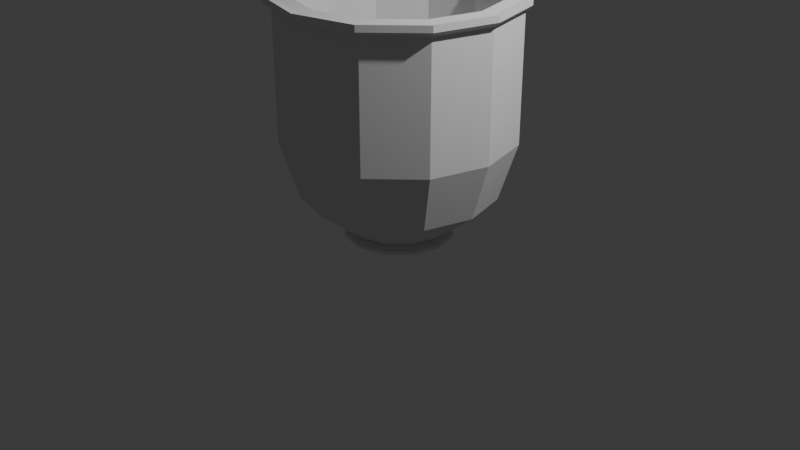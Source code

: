 # Source: PotAUV.blend  (saved by Blender 4.3.32; exported with 4.5.12 LTS)
import bpy
from mathutils import Matrix  # noqa: F401  (used for matrix-valued properties, if any)

bpy.ops.wm.read_factory_settings(use_empty=True)
scene = bpy.context.scene
scene.name = 'Scene'

# ---- collections
col_collection = bpy.data.collections.new('Collection'); scene.collection.children.link(col_collection)

# ---- world
world_world = bpy.data.worlds.new('World'); scene.world = world_world
world_world.use_nodes = True; world_world.node_tree.nodes.clear()
_N = world_world.node_tree.nodes; _L = world_world.node_tree.links
n0 = _N.new('ShaderNodeOutputWorld'); n0.name = 'World Output'; n0.location = (300, 300)
n1 = _N.new('ShaderNodeBackground'); n1.name = 'Background'; n1.location = (10, 300)
n1.inputs[0].default_value = (0.05088, 0.05088, 0.05088, 1.0)
_L.new(n1.outputs[0], n0.inputs[0])
n0.is_active_output = True
world_world.color = (0.05088, 0.05088, 0.05088)
world_world.sun_shadow_jitter_overblur = 0.0

# ---- cameras
cam_camera = bpy.data.cameras.new('Camera')
cam_camera.clip_end = 100.0
cam_camera.ortho_scale = 7.314

# ---- lights
light_light = bpy.data.lights.new('Light', 'POINT')
light_light.energy = 1000.0
light_light.shadow_soft_size = 0.1

# ---- meshes
me_cylinder = bpy.data.meshes.new('Cylinder')
me_cylinder.from_pydata([(-0.2807, 0.4862, -1.056), (-8.46e-10, 1.185, 3.028), (2.398e-09, 0.4769, -1.0), (0.0, 1.0, -0.2799), (0.2385, 0.413, -1.0), (0.5, 0.866, -0.2799), (0.413, 0.2385, -1.0), (0.866, 0.5, -0.2799), (0.4769, -2.398e-09, -1.0), (1.0, 0.0, -0.2799), (0.413, -0.2385, -1.0), (0.866, -0.5, -0.2799), (0.2385, -0.413, -1.0), (0.5, -0.866, -0.2799), (2.398e-09, -0.4769, -1.0), (0.0, -1.0, -0.2799), (-0.2385, -0.413, -1.0), (-0.5, -0.866, -0.2799), (-0.413, -0.2385, -1.0), (-0.866, -0.5, -0.2799), (-0.4769, -2.398e-09, -1.0), (-1.0, 0.0, -0.2799), (-0.413, 0.2385, -1.0), (-0.866, 0.5, -0.2799), (-0.2385, 0.413, -1.0), (-0.5, 0.866, -0.2799), (-8.46e-10, 1.185, 0.7636), (0.5923, 1.026, 0.7636), (1.026, 0.5923, 0.7636), (1.185, 8.46e-10, 0.7636), (1.026, -0.5923, 0.7636), (0.5923, -1.026, 0.7636), (-8.46e-10, -1.185, 0.7636), (-0.5923, -1.026, 0.7636), (-1.026, -0.5923, 0.7636), (-1.185, 8.46e-10, 0.7636), (-1.026, 0.5923, 0.7636), (-0.5923, 1.026, 0.7636), (5.731e-09, 1.033, 0.5514), (0.5923, 1.026, 3.028), (1.026, 0.5923, 3.028), (1.185, 8.46e-10, 3.028), (1.026, -0.5923, 3.028), (0.5923, -1.026, 3.028), (-8.46e-10, -1.185, 3.028), (-0.5923, -1.026, 3.028), (-1.026, -0.5923, 3.028), (-1.185, 8.46e-10, 3.028), (-1.026, 0.5923, 3.028), (-0.5923, 1.026, 3.028), (5.731e-09, 1.033, 3.028), (1.382e-08, 0.6491, -0.2778), (0.5163, 0.8943, 3.028), (0.8943, 0.5163, 3.028), (1.033, -4.385e-10, 3.028), (0.8943, -0.5163, 3.028), (0.5163, -0.8943, 3.028), (5.731e-09, -1.033, 3.028), (-0.5163, -0.8943, 3.028), (-0.8943, -0.5163, 3.028), (-1.033, -4.385e-10, 3.028), (-0.8943, 0.5163, 3.028), (-0.5163, 0.8943, 3.028), (0.5163, 0.8943, 0.5514), (0.8943, 0.5163, 0.5514), (1.033, -4.385e-10, 0.5514), (0.8943, -0.5163, 0.5514), (0.5163, -0.8943, 0.5514), (5.731e-09, -1.033, 0.5514), (-0.5163, -0.8943, 0.5514), (-0.8943, -0.5163, 0.5514), (-1.033, -4.385e-10, 0.5514), (-0.8943, 0.5163, 0.5514), (-0.5163, 0.8943, 0.5514), (1.382e-08, 1.427e-09, -0.2778), (0.3246, 0.5621, -0.2778), (0.5621, 0.3246, -0.2778), (0.6491, 1.427e-09, -0.2778), (0.5621, -0.3246, -0.2778), (0.3246, -0.5621, -0.2778), (1.382e-08, -0.6491, -0.2778), (-0.3246, -0.5621, -0.2778), (-0.5621, -0.3246, -0.2778), (-0.6491, 1.427e-09, -0.2778), (-0.5621, 0.3246, -0.2778), (-0.3246, 0.5621, -0.2778), (-8.46e-10, 1.185, 3.223), (5.731e-09, 1.033, 3.223), (-0.5163, 0.8943, 3.223), (-0.5923, 1.026, 3.223), (0.5923, 1.026, 3.223), (1.185, 8.46e-10, 3.223), (1.033, -4.385e-10, 3.223), (1.026, 0.5923, 3.223), (-1.026, -0.5923, 3.223), (-0.8943, -0.5163, 3.223), (0.8943, 0.5163, 3.223), (1.026, -0.5923, 3.223), (0.5163, 0.8943, 3.223), (0.5923, -1.026, 3.223), (-0.5163, -0.8943, 3.223), (-0.5923, -1.026, 3.223), (-8.46e-10, -1.185, 3.223), (5.731e-09, -1.033, 3.223), (0.5163, -0.8943, 3.223), (0.8943, -0.5163, 3.223), (-1.185, 8.46e-10, 3.223), (-0.8943, 0.5163, 3.223), (-1.026, 0.5923, 3.223), (-1.033, -4.385e-10, 3.223), (-0.627, 1.078, 3.244), (-0.627, 1.078, 3.129), (-1.086, 0.619, 3.129), (-1.086, 0.619, 3.244), (0.627, 1.078, 3.129), (-3.128e-10, 1.246, 3.129), (1.086, 0.619, 3.129), (1.254, -0.007964, 3.129), (-0.627, -1.094, 3.244), (-0.627, -1.094, 3.129), (1.086, -0.635, 3.129), (-3.128e-10, -1.262, 3.129), (-3.128e-10, -1.262, 3.244), (0.627, -1.094, 3.129), (1.254, -0.007964, 3.244), (-1.086, -0.635, 3.129), (1.086, 0.619, 3.244), (-1.254, -0.007964, 3.129), (0.627, 1.078, 3.244), (-3.128e-10, 1.246, 3.244), (1.086, -0.635, 3.244), (0.627, -1.094, 3.244), (-1.086, -0.635, 3.244), (-1.254, -0.007964, 3.244), (0.2385, 0.413, -1.116), (2.398e-09, -2.398e-09, -1.116), (2.398e-09, 0.4769, -1.116), (0.413, 0.2385, -1.116), (0.4769, -2.398e-09, -1.116), (0.413, -0.2385, -1.116), (0.2385, -0.413, -1.116), (2.398e-09, -0.4769, -1.116), (-0.2385, -0.413, -1.116), (-0.413, -0.2385, -1.116), (-0.4769, -2.398e-09, -1.116), (-0.413, 0.2385, -1.116), (-0.2385, 0.413, -1.116), (-0.2807, 0.4862, -1.116), (0.4862, 0.2807, -1.056), (0.4862, 0.2807, -1.116), (2.823e-09, 0.5614, -1.056), (0.2807, 0.4862, -1.056), (2.823e-09, 0.5614, -1.116), (0.2807, 0.4862, -1.116), (0.5614, -2.823e-09, -1.056), (0.5614, -2.823e-09, -1.116), (0.4862, -0.2807, -1.056), (0.4862, -0.2807, -1.116), (0.2807, -0.4862, -1.056), (0.2807, -0.4862, -1.116), (2.823e-09, -0.5614, -1.056), (2.823e-09, -0.5614, -1.116), (-0.2807, -0.4862, -1.056), (-0.2807, -0.4862, -1.116), (-0.4862, -0.2807, -1.056), (-0.4862, -0.2807, -1.116), (-0.5614, -2.823e-09, -1.056), (-0.5614, -2.823e-09, -1.116), (-0.4862, 0.2807, -1.056), (-0.4862, 0.2807, -1.116)], [], [(134, 136, 152, 153), (9, 7, 28, 29), (2, 3, 5, 4), (143, 142, 163, 165), (13, 11, 30, 31), (4, 5, 7, 6), (136, 146, 147, 152), (17, 15, 32, 33), (6, 7, 9, 8), (139, 138, 155, 157), (21, 19, 34, 35), (8, 9, 11, 10), (22, 24, 0, 168), (5, 3, 26, 27), (10, 11, 13, 12), (16, 18, 164, 162), (25, 23, 36, 37), (12, 13, 15, 14), (2, 4, 151, 150), (3, 25, 37, 26), (14, 15, 17, 16), (146, 145, 169, 147), (7, 5, 27, 28), (16, 17, 19, 18), (10, 12, 158, 156), (11, 9, 29, 30), (18, 19, 21, 20), (4, 6, 148, 151), (15, 13, 31, 32), (20, 21, 23, 22), (142, 141, 161, 163), (19, 17, 33, 34), (22, 23, 25, 24), (138, 137, 149, 155), (23, 21, 35, 36), (24, 25, 3, 2), (33, 32, 44, 45), (31, 30, 42, 43), (36, 35, 47, 48), (29, 28, 40, 41), (26, 37, 49, 1), (34, 33, 45, 46), (27, 26, 1, 39), (32, 31, 43, 44), (37, 36, 48, 49), (30, 29, 41, 42), (35, 34, 46, 47), (28, 27, 39, 40), (61, 62, 88, 107), (46, 45, 119, 125), (57, 58, 100, 103), (101, 94, 132, 118), (1, 49, 111, 115), (53, 54, 92, 96), (42, 41, 117, 120), (60, 61, 107, 109), (89, 86, 129, 110), (56, 57, 103, 104), (91, 97, 130, 124), (52, 53, 96, 98), (54, 53, 64, 65), (50, 62, 73, 38), (59, 58, 69, 70), (52, 50, 38, 63), (57, 56, 67, 68), (62, 61, 72, 73), (55, 54, 65, 66), (60, 59, 70, 71), (53, 52, 63, 64), (58, 57, 68, 69), (56, 55, 66, 67), (61, 60, 71, 72), (70, 69, 81, 82), (63, 38, 51, 75), (68, 67, 79, 80), (73, 72, 84, 85), (66, 65, 77, 78), (71, 70, 82, 83), (64, 63, 75, 76), (69, 68, 80, 81), (67, 66, 78, 79), (72, 71, 83, 84), (65, 64, 76, 77), (38, 73, 85, 51), (74, 75, 51), (74, 76, 75), (74, 77, 76), (74, 78, 77), (74, 79, 78), (74, 80, 79), (74, 81, 80), (74, 82, 81), (74, 83, 82), (74, 84, 83), (74, 85, 84), (74, 51, 85), (91, 93, 96, 92), (86, 89, 88, 87), (94, 101, 100, 95), (90, 86, 87, 98), (102, 99, 104, 103), (89, 108, 107, 88), (97, 91, 92, 105), (106, 94, 95, 109), (93, 90, 98, 96), (101, 102, 103, 100), (99, 97, 105, 104), (108, 106, 109, 107), (49, 48, 112, 111), (54, 55, 105, 92), (62, 50, 87, 88), (108, 89, 110, 113), (58, 59, 95, 100), (45, 44, 121, 119), (50, 52, 98, 87), (102, 101, 118, 122), (55, 56, 104, 105), (41, 40, 116, 117), (59, 60, 109, 95), (93, 91, 124, 126), (125, 119, 118, 132), (115, 111, 110, 129), (120, 117, 124, 130), (111, 112, 113, 110), (119, 121, 122, 118), (117, 116, 126, 124), (114, 115, 129, 128), (123, 120, 130, 131), (127, 125, 132, 133), (116, 114, 128, 126), (121, 123, 131, 122), (112, 127, 133, 113), (86, 90, 128, 129), (39, 1, 115, 114), (97, 99, 131, 130), (43, 42, 120, 123), (94, 106, 133, 132), (47, 46, 125, 127), (90, 93, 126, 128), (40, 39, 114, 116), (99, 102, 122, 131), (44, 43, 123, 121), (106, 108, 113, 133), (48, 47, 127, 112), (135, 136, 134), (135, 134, 137), (135, 137, 138), (135, 138, 139), (135, 139, 140), (135, 140, 141), (135, 141, 142), (135, 142, 143), (135, 143, 144), (135, 144, 145), (135, 145, 146), (135, 146, 136), (148, 154, 155, 149), (156, 158, 159, 157), (0, 150, 152, 147), (160, 162, 163, 161), (164, 166, 167, 165), (168, 0, 147, 169), (151, 148, 149, 153), (150, 151, 153, 152), (154, 156, 157, 155), (158, 160, 161, 159), (162, 164, 165, 163), (166, 168, 169, 167), (8, 10, 156, 154), (14, 16, 162, 160), (20, 22, 168, 166), (140, 139, 157, 159), (144, 143, 165, 167), (137, 134, 153, 149), (24, 2, 150, 0), (6, 8, 154, 148), (141, 140, 159, 161), (12, 14, 160, 158), (18, 20, 166, 164), (145, 144, 167, 169)])
_uv = me_cylinder.uv_layers.new(name='UVMap')
_uv.uv.foreach_set('vector', [0.1728, 0.7219, 0.1507, 0.7219, 0.1487, 0.7145, 0.1748, 0.7145, 0.07895, 0.1828, 0.04121, 0.1477, 0.1259, 0.07812, 0.1552, 0.1281, 0.03936, 0.4691, 0.1185, 0.5162, 0.09424, 0.5566, 0.02219, 0.4914, 0.1315, 0.7935, 0.1507, 0.8045, 0.1487, 0.8119, 0.1262, 0.7988, 0.1248, 0.2526, 0.1055, 0.2175, 0.1794, 0.1752, 0.1984, 0.2207, 0.02219, 0.4914, 0.09424, 0.5566, 0.05927, 0.5981, 0.000199, 0.5101, 0.1507, 0.7219, 0.1315, 0.7329, 0.1262, 0.7276, 0.1487, 0.7145, 0.147, 0.3246, 0.1384, 0.2882, 0.2126, 0.2657, 0.2223, 0.3107, 0.000199, 0.2334, 0.04121, 0.1477, 0.07895, 0.1828, 0.02197, 0.2482, 0.2031, 0.7743, 0.2031, 0.7521, 0.2104, 0.7502, 0.2104, 0.7762, 0.1507, 0.3993, 0.1511, 0.3616, 0.2277, 0.3561, 0.2287, 0.4023, 0.02197, 0.2482, 0.07895, 0.1828, 0.1055, 0.2175, 0.03905, 0.2679, 0.8645, 0.0593, 0.8521, 0.04154, 0.8582, 0.03603, 0.8724, 0.05473, 0.09424, 0.5566, 0.1185, 0.5162, 0.2034, 0.5493, 0.1842, 0.6034, 0.03905, 0.2679, 0.1055, 0.2175, 0.1248, 0.2526, 0.05177, 0.2902, 0.8775, 0.1235, 0.8781, 0.1014, 0.887, 0.1006, 0.8862, 0.1248, 0.135, 0.4766, 0.1455, 0.4377, 0.2251, 0.4496, 0.2168, 0.4984, 0.05177, 0.2902, 0.1248, 0.2526, 0.1384, 0.2882, 0.06063, 0.3145, 0.8363, 0.02811, 0.8189, 0.01811, 0.8218, 0.01097, 0.8411, 0.02114, 0.1185, 0.5162, 0.135, 0.4766, 0.2168, 0.4984, 0.2034, 0.5493, 0.06063, 0.3145, 0.1384, 0.2882, 0.147, 0.3246, 0.06592, 0.3399, 0.1315, 0.7329, 0.1204, 0.7521, 0.1131, 0.7502, 0.1262, 0.7276, 0.05927, 0.5981, 0.09424, 0.5566, 0.1842, 0.6034, 0.1586, 0.663, 0.06592, 0.3399, 0.147, 0.3246, 0.1511, 0.3616, 0.06774, 0.3661, 0.8438, 0.1854, 0.8603, 0.1669, 0.8681, 0.1722, 0.851, 0.193, 0.1055, 0.2175, 0.07895, 0.1828, 0.1552, 0.1281, 0.1794, 0.1752, 0.06774, 0.3661, 0.1511, 0.3616, 0.1507, 0.3993, 0.06613, 0.3925, 0.8189, 0.01811, 0.7998, 0.01317, 0.8002, 0.00469, 0.8218, 0.01097, 0.1384, 0.2882, 0.1248, 0.2526, 0.1984, 0.2207, 0.2126, 0.2657, 0.06613, 0.3925, 0.1507, 0.3993, 0.1455, 0.4377, 0.061, 0.4189, 0.1507, 0.8045, 0.1728, 0.8045, 0.1748, 0.8119, 0.1487, 0.8119, 0.1511, 0.3616, 0.147, 0.3246, 0.2223, 0.3107, 0.2277, 0.3561, 0.061, 0.4189, 0.1455, 0.4377, 0.135, 0.4766, 0.05217, 0.4446, 0.2031, 0.7521, 0.192, 0.7329, 0.1974, 0.7276, 0.2104, 0.7502, 0.1455, 0.4377, 0.1507, 0.3993, 0.2287, 0.4023, 0.2251, 0.4496, 0.05217, 0.4446, 0.135, 0.4766, 0.1185, 0.5162, 0.03936, 0.4691, 0.2223, 0.3107, 0.2126, 0.2657, 0.4016, 0.221, 0.4142, 0.2788, 0.1984, 0.2207, 0.1794, 0.1752, 0.3672, 0.1091, 0.3857, 0.1645, 0.2251, 0.4496, 0.2287, 0.4023, 0.428, 0.3984, 0.4287, 0.46, 0.1552, 0.1281, 0.1259, 0.07812, 0.3256, 0.000199, 0.3467, 0.05429, 0.2034, 0.5493, 0.2168, 0.4984, 0.4253, 0.5226, 0.4181, 0.5859, 0.2277, 0.3561, 0.2223, 0.3107, 0.4142, 0.2788, 0.4231, 0.338, 0.1842, 0.6034, 0.2034, 0.5493, 0.4181, 0.5859, 0.4074, 0.6498, 0.2126, 0.2657, 0.1984, 0.2207, 0.3857, 0.1645, 0.4016, 0.221, 0.2168, 0.4984, 0.2251, 0.4496, 0.4287, 0.46, 0.4253, 0.5226, 0.1794, 0.1752, 0.1552, 0.1281, 0.3467, 0.05429, 0.3672, 0.1091, 0.2287, 0.4023, 0.2277, 0.3561, 0.4231, 0.338, 0.428, 0.3984, 0.1586, 0.663, 0.1842, 0.6034, 0.4074, 0.6498, 0.3943, 0.7141, 0.7787, 0.203, 0.7749, 0.1529, 0.7933, 0.1513, 0.7971, 0.2019, 0.4511, 0.8081, 0.4584, 0.8626, 0.4476, 0.8662, 0.4398, 0.8084, 0.7755, 0.4033, 0.7792, 0.3532, 0.7976, 0.3542, 0.7939, 0.405, 0.7129, 0.646, 0.6861, 0.6938, 0.6796, 0.6915, 0.708, 0.6409, 0.5693, 0.6354, 0.5225, 0.6643, 0.5154, 0.6562, 0.565, 0.6257, 0.7435, 0.6048, 0.7536, 0.5541, 0.772, 0.5575, 0.762, 0.6084, 0.5684, 0.9783, 0.6224, 0.9888, 0.6212, 0.9998, 0.5641, 0.9887, 0.7808, 0.2531, 0.7787, 0.203, 0.7971, 0.2019, 0.7991, 0.2526, 0.76, 0.8256, 0.8151, 0.8279, 0.8163, 0.8337, 0.7579, 0.8312, 0.7699, 0.4535, 0.7755, 0.4033, 0.7939, 0.405, 0.7883, 0.4559, 0.8926, 0.6869, 0.8627, 0.6411, 0.8669, 0.6356, 0.8986, 0.6841, 0.7633, 0.0526, 0.7564, 0.002744, 0.7745, 0.000199, 0.7815, 0.05018, 0.7536, 0.5541, 0.7435, 0.6048, 0.5145, 0.5546, 0.534, 0.5088, 0.7696, 0.1028, 0.7749, 0.1529, 0.5628, 0.1748, 0.5548, 0.1313, 0.781, 0.3031, 0.7792, 0.3532, 0.5693, 0.3418, 0.5713, 0.3005, 0.7633, 0.0526, 0.7696, 0.1028, 0.5548, 0.1313, 0.543, 0.08574, 0.7755, 0.4033, 0.7699, 0.4535, 0.5581, 0.4242, 0.565, 0.383, 0.7749, 0.1529, 0.7787, 0.203, 0.5678, 0.2171, 0.5628, 0.1748, 0.7625, 0.5037, 0.7536, 0.5541, 0.534, 0.5088, 0.548, 0.4659, 0.7808, 0.2531, 0.781, 0.3031, 0.5713, 0.3005, 0.5711, 0.2589, 0.7564, 0.002744, 0.7633, 0.0526, 0.543, 0.08574, 0.526, 0.03645, 0.7792, 0.3532, 0.7755, 0.4033, 0.565, 0.383, 0.5693, 0.3418, 0.7699, 0.4535, 0.7625, 0.5037, 0.548, 0.4659, 0.5581, 0.4242, 0.7787, 0.203, 0.7808, 0.2531, 0.5711, 0.2589, 0.5678, 0.2171, 0.5713, 0.3005, 0.5693, 0.3418, 0.4839, 0.3352, 0.4845, 0.299, 0.543, 0.08574, 0.5548, 0.1313, 0.4685, 0.1556, 0.4564, 0.1214, 0.565, 0.383, 0.5581, 0.4242, 0.4761, 0.4056, 0.4812, 0.3708, 0.5628, 0.1748, 0.5678, 0.2171, 0.4827, 0.2258, 0.477, 0.1905, 0.548, 0.4659, 0.534, 0.5088, 0.4563, 0.4719, 0.468, 0.4395, 0.5711, 0.2589, 0.5713, 0.3005, 0.4845, 0.299, 0.483, 0.2623, 0.526, 0.03645, 0.543, 0.08574, 0.4564, 0.1214, 0.4398, 0.08845, 0.5693, 0.3418, 0.565, 0.383, 0.4812, 0.3708, 0.4839, 0.3352, 0.5581, 0.4242, 0.548, 0.4659, 0.468, 0.4395, 0.4761, 0.4056, 0.5678, 0.2171, 0.5711, 0.2589, 0.483, 0.2623, 0.4827, 0.2258, 0.534, 0.5088, 0.5145, 0.5546, 0.4398, 0.5013, 0.4563, 0.4719, 0.5548, 0.1313, 0.5628, 0.1748, 0.477, 0.1905, 0.4685, 0.1556, 0.05646, 0.7708, 0.09764, 0.7296, 0.1127, 0.7557, 0.05646, 0.7708, 0.07153, 0.7145, 0.09764, 0.7296, 0.05646, 0.7708, 0.04138, 0.7145, 0.07153, 0.7145, 0.05646, 0.7708, 0.01527, 0.7296, 0.04138, 0.7145, 0.05646, 0.7708, 0.000199, 0.7557, 0.01527, 0.7296, 0.05646, 0.7708, 0.000199, 0.7859, 0.000199, 0.7557, 0.05646, 0.7708, 0.01527, 0.812, 0.000199, 0.7859, 0.05646, 0.7708, 0.04138, 0.8271, 0.01527, 0.812, 0.05646, 0.7708, 0.07153, 0.8271, 0.04138, 0.8271, 0.05646, 0.7708, 0.09764, 0.812, 0.07153, 0.8271, 0.05646, 0.7708, 0.1127, 0.7859, 0.09764, 0.812, 0.05646, 0.7708, 0.1127, 0.7557, 0.1127, 0.7859, 0.8926, 0.6869, 0.8963, 0.7415, 0.883, 0.7388, 0.8798, 0.6912, 0.8151, 0.8279, 0.76, 0.8256, 0.764, 0.8125, 0.8122, 0.8145, 0.6861, 0.6938, 0.7129, 0.646, 0.7227, 0.6555, 0.6993, 0.6973, 0.8644, 0.8031, 0.8151, 0.8279, 0.8122, 0.8145, 0.8553, 0.7928, 0.7596, 0.6177, 0.8142, 0.6159, 0.8112, 0.6291, 0.7635, 0.6306, 0.76, 0.8256, 0.713, 0.7968, 0.7229, 0.7873, 0.764, 0.8125, 0.8627, 0.6411, 0.8926, 0.6869, 0.8798, 0.6912, 0.8536, 0.6512, 0.6861, 0.7488, 0.6861, 0.6938, 0.6993, 0.6973, 0.6993, 0.7454, 0.8955, 0.7573, 0.8644, 0.8031, 0.8553, 0.7928, 0.8825, 0.7528, 0.7129, 0.646, 0.7596, 0.6177, 0.7635, 0.6306, 0.7227, 0.6555, 0.8142, 0.6159, 0.8627, 0.6411, 0.8536, 0.6512, 0.8112, 0.6291, 0.713, 0.7968, 0.6861, 0.7488, 0.6993, 0.7454, 0.7229, 0.7873, 0.5225, 0.6643, 0.4851, 0.7047, 0.4759, 0.699, 0.5154, 0.6562, 0.7536, 0.5541, 0.7625, 0.5037, 0.7809, 0.5067, 0.772, 0.5575, 0.7749, 0.1529, 0.7696, 0.1028, 0.788, 0.1007, 0.7933, 0.1513, 0.713, 0.7968, 0.76, 0.8256, 0.7579, 0.8312, 0.7081, 0.8007, 0.7792, 0.3532, 0.781, 0.3031, 0.7994, 0.3034, 0.7976, 0.3542, 0.4584, 0.8626, 0.4821, 0.9122, 0.4727, 0.9187, 0.4476, 0.8662, 0.7696, 0.1028, 0.7633, 0.0526, 0.7815, 0.05018, 0.788, 0.1007, 0.7596, 0.6177, 0.7129, 0.646, 0.708, 0.6409, 0.7576, 0.6108, 0.7625, 0.5037, 0.7699, 0.4535, 0.7883, 0.4559, 0.7809, 0.5067, 0.6224, 0.9888, 0.6772, 0.9833, 0.6792, 0.9939, 0.6212, 0.9998, 0.781, 0.3031, 0.7808, 0.2531, 0.7991, 0.2526, 0.7994, 0.3034, 0.8963, 0.7415, 0.8926, 0.6869, 0.8986, 0.6841, 0.9025, 0.742, 0.4291, 0.3497, 0.4291, 0.2914, 0.4394, 0.2914, 0.4394, 0.3497, 0.4291, 0.5827, 0.4291, 0.5244, 0.4394, 0.5244, 0.4394, 0.5827, 0.4291, 0.1167, 0.4291, 0.05845, 0.4394, 0.05845, 0.4394, 0.1167, 0.4291, 0.5244, 0.4291, 0.4662, 0.4394, 0.4662, 0.4394, 0.5244, 0.4291, 0.2914, 0.4291, 0.2332, 0.4394, 0.2332, 0.4394, 0.2914, 0.4291, 0.05845, 0.4291, 0.000199, 0.4394, 0.000199, 0.4394, 0.05845, 0.4291, 0.6409, 0.4291, 0.5827, 0.4394, 0.5827, 0.4394, 0.6409, 0.4291, 0.1749, 0.4291, 0.1167, 0.4394, 0.1167, 0.4394, 0.1749, 0.4291, 0.4079, 0.4291, 0.3497, 0.4394, 0.3497, 0.4394, 0.4079, 0.4291, 0.6992, 0.4291, 0.6409, 0.4394, 0.6409, 0.4394, 0.6992, 0.4291, 0.2332, 0.4291, 0.1749, 0.4394, 0.1749, 0.4394, 0.2332, 0.4291, 0.4662, 0.4291, 0.4079, 0.4394, 0.4079, 0.4394, 0.4662, 0.8151, 0.8279, 0.8644, 0.8031, 0.8686, 0.8074, 0.8163, 0.8337, 0.6222, 0.6201, 0.5693, 0.6354, 0.565, 0.6257, 0.6209, 0.6094, 0.8627, 0.6411, 0.8142, 0.6159, 0.8154, 0.6088, 0.8669, 0.6356, 0.5201, 0.9521, 0.5684, 0.9783, 0.5641, 0.9887, 0.5129, 0.9609, 0.6861, 0.6938, 0.6861, 0.7488, 0.6796, 0.7498, 0.6796, 0.6915, 0.4605, 0.7538, 0.4511, 0.8081, 0.4398, 0.8084, 0.4497, 0.751, 0.8644, 0.8031, 0.8955, 0.7573, 0.9016, 0.7589, 0.8686, 0.8074, 0.6772, 0.6195, 0.6222, 0.6201, 0.6209, 0.6094, 0.6792, 0.6088, 0.8142, 0.6159, 0.7596, 0.6177, 0.7576, 0.6108, 0.8154, 0.6088, 0.4821, 0.9122, 0.5201, 0.9521, 0.5129, 0.9609, 0.4727, 0.9187, 0.6861, 0.7488, 0.713, 0.7968, 0.7081, 0.8007, 0.6796, 0.7498, 0.4851, 0.7047, 0.4605, 0.7538, 0.4497, 0.751, 0.4759, 0.699, 0.1618, 0.7632, 0.1507, 0.7219, 0.1728, 0.7219, 0.1618, 0.7632, 0.1728, 0.7219, 0.192, 0.7329, 0.1618, 0.7632, 0.192, 0.7329, 0.2031, 0.7521, 0.1618, 0.7632, 0.2031, 0.7521, 0.2031, 0.7743, 0.1618, 0.7632, 0.2031, 0.7743, 0.192, 0.7935, 0.1618, 0.7632, 0.192, 0.7935, 0.1728, 0.8045, 0.1618, 0.7632, 0.1728, 0.8045, 0.1507, 0.8045, 0.1618, 0.7632, 0.1507, 0.8045, 0.1315, 0.7935, 0.1618, 0.7632, 0.1315, 0.7935, 0.1204, 0.7743, 0.1618, 0.7632, 0.1204, 0.7743, 0.1204, 0.7521, 0.1618, 0.7632, 0.1204, 0.7521, 0.1315, 0.7329, 0.1618, 0.7632, 0.1315, 0.7329, 0.1507, 0.7219, 0.8018, 0.222, 0.8287, 0.2098, 0.832, 0.2151, 0.8045, 0.228, 0.851, 0.193, 0.8681, 0.1722, 0.8729, 0.1753, 0.8552, 0.1972, 0.8582, 0.03603, 0.8411, 0.02114, 0.8438, 0.01711, 0.8618, 0.03255, 0.8801, 0.1491, 0.8862, 0.1248, 0.8915, 0.1255, 0.8853, 0.151, 0.887, 0.1006, 0.8822, 0.07692, 0.8872, 0.07525, 0.8922, 0.1001, 0.8724, 0.05473, 0.8582, 0.03603, 0.8618, 0.03255, 0.8768, 0.05204, 0.8218, 0.01097, 0.8002, 0.00469, 0.8016, 0.000199, 0.8235, 0.006675, 0.8411, 0.02114, 0.8218, 0.01097, 0.8235, 0.006675, 0.8438, 0.01711, 0.8287, 0.2098, 0.851, 0.193, 0.8552, 0.1972, 0.832, 0.2151, 0.8681, 0.1722, 0.8801, 0.1491, 0.8853, 0.151, 0.8729, 0.1753, 0.8862, 0.1248, 0.887, 0.1006, 0.8922, 0.1001, 0.8915, 0.1255, 0.8822, 0.07692, 0.8724, 0.05473, 0.8768, 0.05204, 0.8872, 0.07525, 0.8236, 0.2012, 0.8438, 0.1854, 0.851, 0.193, 0.8287, 0.2098, 0.871, 0.1456, 0.8775, 0.1235, 0.8862, 0.1248, 0.8801, 0.1491, 0.8737, 0.07964, 0.8645, 0.0593, 0.8724, 0.05473, 0.8822, 0.07692, 0.192, 0.7935, 0.2031, 0.7743, 0.2104, 0.7762, 0.1974, 0.7988, 0.1204, 0.7743, 0.1315, 0.7935, 0.1262, 0.7988, 0.1131, 0.7762, 0.192, 0.7329, 0.1728, 0.7219, 0.1748, 0.7145, 0.1974, 0.7276, 0.8521, 0.04154, 0.8363, 0.02811, 0.8411, 0.02114, 0.8582, 0.03603, 0.7998, 0.2115, 0.8236, 0.2012, 0.8287, 0.2098, 0.8018, 0.222, 0.1728, 0.8045, 0.192, 0.7935, 0.1974, 0.7988, 0.1748, 0.8119, 0.8603, 0.1669, 0.871, 0.1456, 0.8801, 0.1491, 0.8681, 0.1722, 0.8781, 0.1014, 0.8737, 0.07964, 0.8822, 0.07692, 0.887, 0.1006, 0.1204, 0.7521, 0.1204, 0.7743, 0.1131, 0.7762, 0.1131, 0.7502])
me_cylinder.update()

# ---- objects
ob_light = bpy.data.objects.new('Light', light_light)
ob_camera = bpy.data.objects.new('Camera', cam_camera)
ob_cylinder = bpy.data.objects.new('Cylinder', me_cylinder)

# ---- transforms, parenting, visibility, modifiers, constraints
ob_light.location = (4.076, 1.005, 5.904)
ob_light.rotation_euler = (0.6503, 0.05522, 1.866)
ob_light.lock_rotations_4d = False
ob_light.empty_display_type = 'ARROWS'
ob_light.color = (0.0, 0.0, 0.0, 0.0)
ob_light.lineart.crease_threshold = 0.0
ob_camera.location = (7.359, -6.926, 4.958)
ob_camera.rotation_euler = (1.109, 0.0, 0.8149)
ob_camera.lock_rotations_4d = False
ob_camera.empty_display_type = 'ARROWS'
ob_camera.color = (0.0, 0.0, 0.0, 0.0)
ob_camera.display_type = 'WIRE'
ob_camera.lineart.crease_threshold = 0.0
ob_cylinder.location = (0.0, 0.0, 0.5113)
ob_cylinder.scale = (1.0, 1.0, 0.5714)

# ---- collection membership
col_collection.objects.link(ob_light)
col_collection.objects.link(ob_camera)
col_collection.objects.link(ob_cylinder)

# ---- scene / render settings (as saved in the file)
scene.camera = ob_camera
scene.frame_start = 1; scene.frame_end = 250; scene.frame_set(1)
scene.render.engine = 'BLENDER_EEVEE_NEXT'
bpy.context.view_layer.update()
